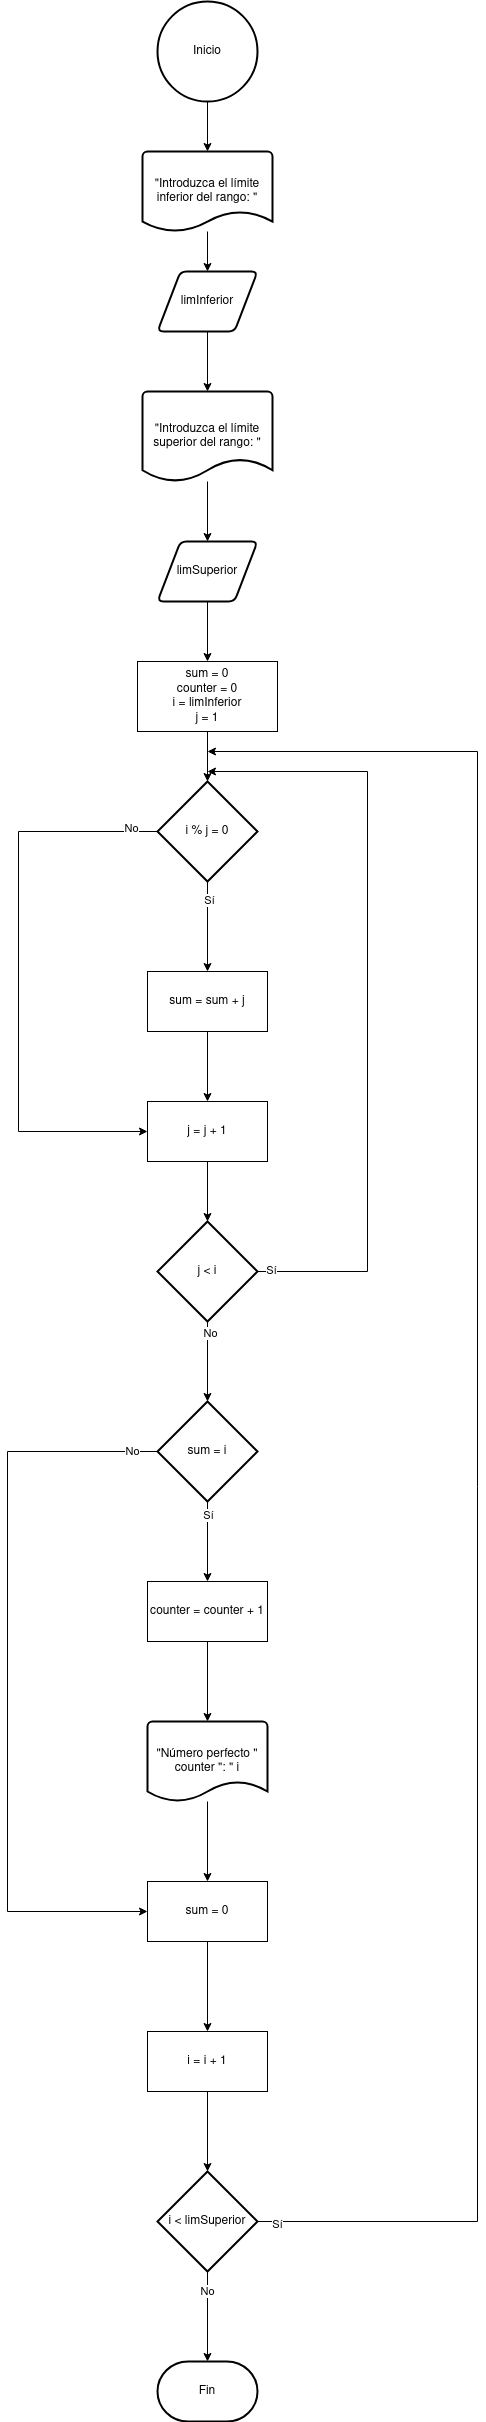

The diagram above was exported from draw.io. Its source (the exported page's mxGraphModel, read from the mxfile embedded in the PNG):
<mxGraphModel dx="1434" dy="795" grid="1" gridSize="10" guides="1" tooltips="1" connect="1" arrows="1" fold="1" page="1" pageScale="1" pageWidth="827" pageHeight="1169" background="#ffffff" math="0" shadow="0">
  <root>
    <mxCell id="0" />
    <mxCell id="1" parent="0" />
    <mxCell id="lp99Iy7YlCTj_66ha9mJ-2" value="Inicio" style="strokeWidth=2;html=1;shape=mxgraph.flowchart.start_2;whiteSpace=wrap;" parent="1" vertex="1">
      <mxGeometry x="350" y="30" width="100" height="100" as="geometry" />
    </mxCell>
    <mxCell id="NvKXH1Z2F-vbW8fDRMSZ-6" style="edgeStyle=orthogonalEdgeStyle;rounded=0;orthogonalLoop=1;jettySize=auto;html=1;entryX=0.5;entryY=0;entryDx=0;entryDy=0;" parent="1" source="NvKXH1Z2F-vbW8fDRMSZ-1" target="NvKXH1Z2F-vbW8fDRMSZ-2" edge="1">
      <mxGeometry relative="1" as="geometry" />
    </mxCell>
    <mxCell id="NvKXH1Z2F-vbW8fDRMSZ-1" value="&quot;Introduzca el límite inferior del rango: &quot;" style="strokeWidth=2;html=1;shape=mxgraph.flowchart.document2;whiteSpace=wrap;size=0.25;" parent="1" vertex="1">
      <mxGeometry x="335" y="180" width="130" height="80" as="geometry" />
    </mxCell>
    <mxCell id="NvKXH1Z2F-vbW8fDRMSZ-2" value="limInferior" style="shape=parallelogram;html=1;strokeWidth=2;perimeter=parallelogramPerimeter;whiteSpace=wrap;rounded=1;arcSize=12;size=0.23;" parent="1" vertex="1">
      <mxGeometry x="350" y="300" width="100" height="60" as="geometry" />
    </mxCell>
    <mxCell id="NvKXH1Z2F-vbW8fDRMSZ-8" style="edgeStyle=orthogonalEdgeStyle;rounded=0;orthogonalLoop=1;jettySize=auto;html=1;entryX=0.5;entryY=0;entryDx=0;entryDy=0;" parent="1" source="NvKXH1Z2F-vbW8fDRMSZ-3" target="NvKXH1Z2F-vbW8fDRMSZ-4" edge="1">
      <mxGeometry relative="1" as="geometry" />
    </mxCell>
    <mxCell id="NvKXH1Z2F-vbW8fDRMSZ-3" value="&quot;Introduzca el límite superior del rango: &quot;" style="strokeWidth=2;html=1;shape=mxgraph.flowchart.document2;whiteSpace=wrap;size=0.25;" parent="1" vertex="1">
      <mxGeometry x="335" y="420" width="130" height="90" as="geometry" />
    </mxCell>
    <mxCell id="NvKXH1Z2F-vbW8fDRMSZ-10" style="edgeStyle=orthogonalEdgeStyle;rounded=0;orthogonalLoop=1;jettySize=auto;html=1;entryX=0.5;entryY=0;entryDx=0;entryDy=0;" parent="1" source="NvKXH1Z2F-vbW8fDRMSZ-4" target="NvKXH1Z2F-vbW8fDRMSZ-9" edge="1">
      <mxGeometry relative="1" as="geometry" />
    </mxCell>
    <mxCell id="NvKXH1Z2F-vbW8fDRMSZ-4" value="limSuperior" style="shape=parallelogram;html=1;strokeWidth=2;perimeter=parallelogramPerimeter;whiteSpace=wrap;rounded=1;arcSize=12;size=0.23;" parent="1" vertex="1">
      <mxGeometry x="350" y="570" width="100" height="60" as="geometry" />
    </mxCell>
    <mxCell id="NvKXH1Z2F-vbW8fDRMSZ-5" style="edgeStyle=orthogonalEdgeStyle;rounded=0;orthogonalLoop=1;jettySize=auto;html=1;entryX=0.5;entryY=0;entryDx=0;entryDy=0;entryPerimeter=0;" parent="1" source="lp99Iy7YlCTj_66ha9mJ-2" target="NvKXH1Z2F-vbW8fDRMSZ-1" edge="1">
      <mxGeometry relative="1" as="geometry" />
    </mxCell>
    <mxCell id="NvKXH1Z2F-vbW8fDRMSZ-7" style="edgeStyle=orthogonalEdgeStyle;rounded=0;orthogonalLoop=1;jettySize=auto;html=1;entryX=0.5;entryY=0;entryDx=0;entryDy=0;entryPerimeter=0;" parent="1" source="NvKXH1Z2F-vbW8fDRMSZ-2" target="NvKXH1Z2F-vbW8fDRMSZ-3" edge="1">
      <mxGeometry relative="1" as="geometry" />
    </mxCell>
    <mxCell id="NvKXH1Z2F-vbW8fDRMSZ-9" value="&lt;div&gt;sum = 0&lt;/div&gt;&lt;div&gt;counter = 0&lt;/div&gt;&lt;div&gt;i = limInferior&lt;/div&gt;&lt;div&gt;j = 1&lt;br&gt;&lt;/div&gt;" style="rounded=0;whiteSpace=wrap;html=1;" parent="1" vertex="1">
      <mxGeometry x="330" y="690" width="140" height="70" as="geometry" />
    </mxCell>
    <mxCell id="NvKXH1Z2F-vbW8fDRMSZ-13" style="edgeStyle=orthogonalEdgeStyle;rounded=0;orthogonalLoop=1;jettySize=auto;html=1;" parent="1" source="NvKXH1Z2F-vbW8fDRMSZ-9" target="NvKXH1Z2F-vbW8fDRMSZ-16" edge="1">
      <mxGeometry relative="1" as="geometry">
        <mxPoint x="400" y="830" as="targetPoint" />
      </mxGeometry>
    </mxCell>
    <mxCell id="NvKXH1Z2F-vbW8fDRMSZ-17" style="edgeStyle=orthogonalEdgeStyle;rounded=0;orthogonalLoop=1;jettySize=auto;html=1;exitX=0;exitY=0.5;exitDx=0;exitDy=0;exitPerimeter=0;entryX=0;entryY=0.5;entryDx=0;entryDy=0;" parent="1" source="NvKXH1Z2F-vbW8fDRMSZ-16" target="NvKXH1Z2F-vbW8fDRMSZ-21" edge="1">
      <mxGeometry relative="1" as="geometry">
        <mxPoint x="210" y="1110" as="targetPoint" />
        <mxPoint x="300" y="860" as="sourcePoint" />
        <Array as="points">
          <mxPoint x="211" y="860" />
          <mxPoint x="211" y="1160" />
        </Array>
      </mxGeometry>
    </mxCell>
    <mxCell id="NvKXH1Z2F-vbW8fDRMSZ-18" value="No" style="edgeLabel;html=1;align=center;verticalAlign=middle;resizable=0;points=[];" parent="NvKXH1Z2F-vbW8fDRMSZ-17" vertex="1" connectable="0">
      <mxGeometry x="-0.9033" y="-4" relative="1" as="geometry">
        <mxPoint as="offset" />
      </mxGeometry>
    </mxCell>
    <mxCell id="NvKXH1Z2F-vbW8fDRMSZ-19" style="edgeStyle=orthogonalEdgeStyle;rounded=0;orthogonalLoop=1;jettySize=auto;html=1;entryX=0.5;entryY=0;entryDx=0;entryDy=0;" parent="1" source="NvKXH1Z2F-vbW8fDRMSZ-16" target="NvKXH1Z2F-vbW8fDRMSZ-22" edge="1">
      <mxGeometry relative="1" as="geometry">
        <mxPoint x="400" y="990" as="targetPoint" />
      </mxGeometry>
    </mxCell>
    <mxCell id="NvKXH1Z2F-vbW8fDRMSZ-20" value="Sí" style="edgeLabel;html=1;align=center;verticalAlign=middle;resizable=0;points=[];" parent="NvKXH1Z2F-vbW8fDRMSZ-19" vertex="1" connectable="0">
      <mxGeometry x="-0.6025" y="1" relative="1" as="geometry">
        <mxPoint as="offset" />
      </mxGeometry>
    </mxCell>
    <mxCell id="NvKXH1Z2F-vbW8fDRMSZ-16" value="i % j = 0" style="strokeWidth=2;html=1;shape=mxgraph.flowchart.decision;whiteSpace=wrap;" parent="1" vertex="1">
      <mxGeometry x="350" y="810" width="100" height="100" as="geometry" />
    </mxCell>
    <mxCell id="NvKXH1Z2F-vbW8fDRMSZ-21" value="j = j + 1" style="rounded=0;whiteSpace=wrap;html=1;" parent="1" vertex="1">
      <mxGeometry x="340" y="1130" width="120" height="60" as="geometry" />
    </mxCell>
    <mxCell id="NvKXH1Z2F-vbW8fDRMSZ-23" style="edgeStyle=orthogonalEdgeStyle;rounded=0;orthogonalLoop=1;jettySize=auto;html=1;entryX=0.5;entryY=0;entryDx=0;entryDy=0;" parent="1" source="NvKXH1Z2F-vbW8fDRMSZ-22" target="NvKXH1Z2F-vbW8fDRMSZ-21" edge="1">
      <mxGeometry relative="1" as="geometry" />
    </mxCell>
    <mxCell id="NvKXH1Z2F-vbW8fDRMSZ-22" value="sum = sum + j" style="rounded=0;whiteSpace=wrap;html=1;" parent="1" vertex="1">
      <mxGeometry x="340" y="1000" width="120" height="60" as="geometry" />
    </mxCell>
    <mxCell id="NvKXH1Z2F-vbW8fDRMSZ-29" style="edgeStyle=orthogonalEdgeStyle;rounded=0;orthogonalLoop=1;jettySize=auto;html=1;" parent="1" source="NvKXH1Z2F-vbW8fDRMSZ-24" target="NvKXH1Z2F-vbW8fDRMSZ-32" edge="1">
      <mxGeometry relative="1" as="geometry">
        <mxPoint x="400" y="1450" as="targetPoint" />
      </mxGeometry>
    </mxCell>
    <mxCell id="NvKXH1Z2F-vbW8fDRMSZ-30" value="No" style="edgeLabel;html=1;align=center;verticalAlign=middle;resizable=0;points=[];" parent="NvKXH1Z2F-vbW8fDRMSZ-29" vertex="1" connectable="0">
      <mxGeometry x="-0.7295" y="2" relative="1" as="geometry">
        <mxPoint as="offset" />
      </mxGeometry>
    </mxCell>
    <mxCell id="NvKXH1Z2F-vbW8fDRMSZ-24" value="j &amp;lt; i" style="strokeWidth=2;html=1;shape=mxgraph.flowchart.decision;whiteSpace=wrap;" parent="1" vertex="1">
      <mxGeometry x="350" y="1250" width="100" height="100" as="geometry" />
    </mxCell>
    <mxCell id="NvKXH1Z2F-vbW8fDRMSZ-25" style="edgeStyle=orthogonalEdgeStyle;rounded=0;orthogonalLoop=1;jettySize=auto;html=1;entryX=0.5;entryY=0;entryDx=0;entryDy=0;entryPerimeter=0;" parent="1" source="NvKXH1Z2F-vbW8fDRMSZ-21" target="NvKXH1Z2F-vbW8fDRMSZ-24" edge="1">
      <mxGeometry relative="1" as="geometry" />
    </mxCell>
    <mxCell id="NvKXH1Z2F-vbW8fDRMSZ-26" style="edgeStyle=orthogonalEdgeStyle;rounded=0;orthogonalLoop=1;jettySize=auto;html=1;" parent="1" source="NvKXH1Z2F-vbW8fDRMSZ-24" edge="1">
      <mxGeometry relative="1" as="geometry">
        <mxPoint x="400" y="800" as="targetPoint" />
        <Array as="points">
          <mxPoint x="560" y="1300" />
          <mxPoint x="560" y="800" />
        </Array>
      </mxGeometry>
    </mxCell>
    <mxCell id="NvKXH1Z2F-vbW8fDRMSZ-27" value="Sí" style="edgeLabel;html=1;align=center;verticalAlign=middle;resizable=0;points=[];" parent="NvKXH1Z2F-vbW8fDRMSZ-26" vertex="1" connectable="0">
      <mxGeometry x="-0.9658" y="2" relative="1" as="geometry">
        <mxPoint as="offset" />
      </mxGeometry>
    </mxCell>
    <mxCell id="NvKXH1Z2F-vbW8fDRMSZ-33" style="edgeStyle=orthogonalEdgeStyle;rounded=0;orthogonalLoop=1;jettySize=auto;html=1;entryX=0;entryY=0.5;entryDx=0;entryDy=0;" parent="1" source="NvKXH1Z2F-vbW8fDRMSZ-32" target="NvKXH1Z2F-vbW8fDRMSZ-44" edge="1">
      <mxGeometry relative="1" as="geometry">
        <mxPoint x="220" y="1780" as="targetPoint" />
        <Array as="points">
          <mxPoint x="200" y="1480" />
          <mxPoint x="200" y="1940" />
        </Array>
      </mxGeometry>
    </mxCell>
    <mxCell id="NvKXH1Z2F-vbW8fDRMSZ-34" value="No" style="edgeLabel;html=1;align=center;verticalAlign=middle;resizable=0;points=[];" parent="NvKXH1Z2F-vbW8fDRMSZ-33" vertex="1" connectable="0">
      <mxGeometry x="-0.9302" y="-1" relative="1" as="geometry">
        <mxPoint as="offset" />
      </mxGeometry>
    </mxCell>
    <mxCell id="NvKXH1Z2F-vbW8fDRMSZ-35" style="edgeStyle=orthogonalEdgeStyle;rounded=0;orthogonalLoop=1;jettySize=auto;html=1;entryX=0.5;entryY=0;entryDx=0;entryDy=0;" parent="1" source="NvKXH1Z2F-vbW8fDRMSZ-32" target="NvKXH1Z2F-vbW8fDRMSZ-37" edge="1">
      <mxGeometry relative="1" as="geometry">
        <mxPoint x="400" y="1610" as="targetPoint" />
      </mxGeometry>
    </mxCell>
    <mxCell id="NvKXH1Z2F-vbW8fDRMSZ-40" value="Sí" style="edgeLabel;html=1;align=center;verticalAlign=middle;resizable=0;points=[];" parent="NvKXH1Z2F-vbW8fDRMSZ-35" vertex="1" connectable="0">
      <mxGeometry x="-0.675" relative="1" as="geometry">
        <mxPoint as="offset" />
      </mxGeometry>
    </mxCell>
    <mxCell id="NvKXH1Z2F-vbW8fDRMSZ-32" value="sum = i" style="strokeWidth=2;html=1;shape=mxgraph.flowchart.decision;whiteSpace=wrap;" parent="1" vertex="1">
      <mxGeometry x="350" y="1430" width="100" height="100" as="geometry" />
    </mxCell>
    <mxCell id="NvKXH1Z2F-vbW8fDRMSZ-37" value="counter = counter + 1" style="rounded=0;whiteSpace=wrap;html=1;" parent="1" vertex="1">
      <mxGeometry x="340" y="1610" width="120" height="60" as="geometry" />
    </mxCell>
    <mxCell id="NvKXH1Z2F-vbW8fDRMSZ-43" style="edgeStyle=orthogonalEdgeStyle;rounded=0;orthogonalLoop=1;jettySize=auto;html=1;" parent="1" source="NvKXH1Z2F-vbW8fDRMSZ-41" target="NvKXH1Z2F-vbW8fDRMSZ-44" edge="1">
      <mxGeometry relative="1" as="geometry">
        <mxPoint x="400" y="1910" as="targetPoint" />
      </mxGeometry>
    </mxCell>
    <mxCell id="NvKXH1Z2F-vbW8fDRMSZ-41" value="&quot;Número perfecto &quot; counter &quot;: &quot; i" style="strokeWidth=2;html=1;shape=mxgraph.flowchart.document2;whiteSpace=wrap;size=0.25;" parent="1" vertex="1">
      <mxGeometry x="340" y="1750" width="120" height="80" as="geometry" />
    </mxCell>
    <mxCell id="NvKXH1Z2F-vbW8fDRMSZ-42" style="edgeStyle=orthogonalEdgeStyle;rounded=0;orthogonalLoop=1;jettySize=auto;html=1;entryX=0.5;entryY=0;entryDx=0;entryDy=0;entryPerimeter=0;" parent="1" source="NvKXH1Z2F-vbW8fDRMSZ-37" target="NvKXH1Z2F-vbW8fDRMSZ-41" edge="1">
      <mxGeometry relative="1" as="geometry" />
    </mxCell>
    <mxCell id="mSf4TmOEPB_k8vd2LI8z-2" style="edgeStyle=orthogonalEdgeStyle;rounded=0;orthogonalLoop=1;jettySize=auto;html=1;entryX=0.5;entryY=0;entryDx=0;entryDy=0;" edge="1" parent="1" source="NvKXH1Z2F-vbW8fDRMSZ-44" target="mSf4TmOEPB_k8vd2LI8z-1">
      <mxGeometry relative="1" as="geometry" />
    </mxCell>
    <mxCell id="NvKXH1Z2F-vbW8fDRMSZ-44" value="sum = 0" style="rounded=0;whiteSpace=wrap;html=1;" parent="1" vertex="1">
      <mxGeometry x="340" y="1910" width="120" height="60" as="geometry" />
    </mxCell>
    <mxCell id="NvKXH1Z2F-vbW8fDRMSZ-48" style="edgeStyle=orthogonalEdgeStyle;rounded=0;orthogonalLoop=1;jettySize=auto;html=1;exitX=1;exitY=0.5;exitDx=0;exitDy=0;exitPerimeter=0;" parent="1" source="NvKXH1Z2F-vbW8fDRMSZ-45" edge="1">
      <mxGeometry relative="1" as="geometry">
        <mxPoint x="400" y="780" as="targetPoint" />
        <Array as="points">
          <mxPoint x="670" y="2250" />
          <mxPoint x="670" y="780" />
        </Array>
      </mxGeometry>
    </mxCell>
    <mxCell id="NvKXH1Z2F-vbW8fDRMSZ-50" value="Sí" style="edgeLabel;html=1;align=center;verticalAlign=middle;resizable=0;points=[];" parent="NvKXH1Z2F-vbW8fDRMSZ-48" vertex="1" connectable="0">
      <mxGeometry x="-0.981" y="-2" relative="1" as="geometry">
        <mxPoint as="offset" />
      </mxGeometry>
    </mxCell>
    <mxCell id="NvKXH1Z2F-vbW8fDRMSZ-45" value="i &amp;lt; limSuperior" style="strokeWidth=2;html=1;shape=mxgraph.flowchart.decision;whiteSpace=wrap;" parent="1" vertex="1">
      <mxGeometry x="350" y="2200" width="100" height="100" as="geometry" />
    </mxCell>
    <mxCell id="NvKXH1Z2F-vbW8fDRMSZ-51" value="Fin" style="strokeWidth=2;html=1;shape=mxgraph.flowchart.terminator;whiteSpace=wrap;" parent="1" vertex="1">
      <mxGeometry x="350" y="2390" width="100" height="60" as="geometry" />
    </mxCell>
    <mxCell id="NvKXH1Z2F-vbW8fDRMSZ-52" style="edgeStyle=orthogonalEdgeStyle;rounded=0;orthogonalLoop=1;jettySize=auto;html=1;entryX=0.5;entryY=0;entryDx=0;entryDy=0;entryPerimeter=0;" parent="1" source="NvKXH1Z2F-vbW8fDRMSZ-45" target="NvKXH1Z2F-vbW8fDRMSZ-51" edge="1">
      <mxGeometry relative="1" as="geometry" />
    </mxCell>
    <mxCell id="NvKXH1Z2F-vbW8fDRMSZ-53" value="No" style="edgeLabel;html=1;align=center;verticalAlign=middle;resizable=0;points=[];" parent="NvKXH1Z2F-vbW8fDRMSZ-52" vertex="1" connectable="0">
      <mxGeometry x="-0.575" y="-1" relative="1" as="geometry">
        <mxPoint as="offset" />
      </mxGeometry>
    </mxCell>
    <mxCell id="mSf4TmOEPB_k8vd2LI8z-1" value="i = i + 1" style="rounded=0;whiteSpace=wrap;html=1;" vertex="1" parent="1">
      <mxGeometry x="340" y="2060" width="120" height="60" as="geometry" />
    </mxCell>
    <mxCell id="mSf4TmOEPB_k8vd2LI8z-3" style="edgeStyle=orthogonalEdgeStyle;rounded=0;orthogonalLoop=1;jettySize=auto;html=1;entryX=0.5;entryY=0;entryDx=0;entryDy=0;entryPerimeter=0;" edge="1" parent="1" source="mSf4TmOEPB_k8vd2LI8z-1" target="NvKXH1Z2F-vbW8fDRMSZ-45">
      <mxGeometry relative="1" as="geometry" />
    </mxCell>
  </root>
</mxGraphModel>